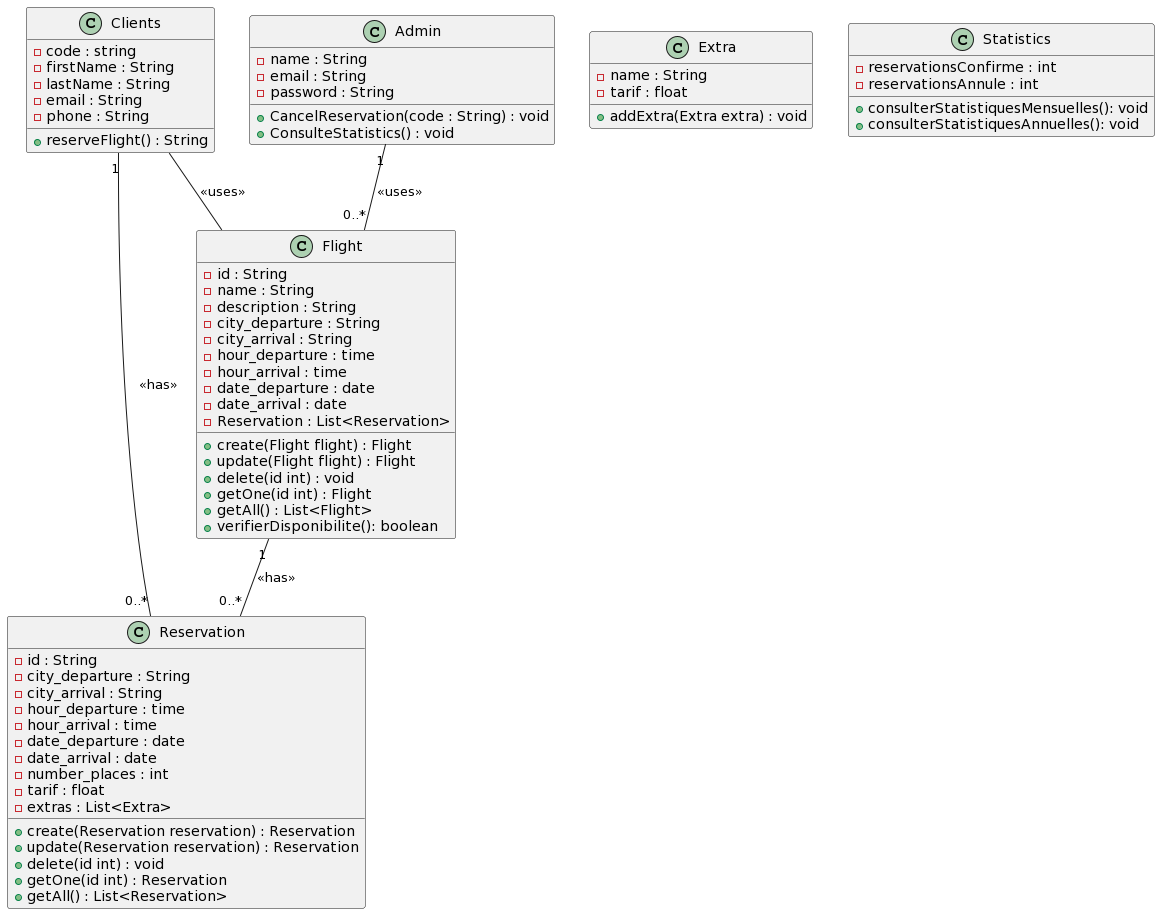

The diagram above was rendered by PlantUML. Its source (embedded in the PNG):
@startuml
class Clients{
-code : string
-firstName : String
-lastName : String
-email : String
-phone : String
+reserveFlight() : String
}



class Reservation {
-id : String
-city_departure : String
-city_arrival : String
-hour_departure : time
-hour_arrival : time
-date_departure : date
-date_arrival : date
-number_places : int
-tarif : float
-extras : List<Extra>
+create(Reservation reservation) : Reservation
+update(Reservation reservation) : Reservation
+delete(id int) : void
+getOne(id int) : Reservation
+getAll() : List<Reservation>
}


class Flight {
-id : String
-name : String
-description : String
-city_departure : String
-city_arrival : String
-hour_departure : time
-hour_arrival : time
-date_departure : date
-date_arrival : date
-Reservation : List<Reservation>
+create(Flight flight) : Flight
+update(Flight flight) : Flight
+delete(id int) : void
+getOne(id int) : Flight
+getAll() : List<Flight>
+verifierDisponibilite(): boolean
}


class Extra {
-name : String
-tarif : float
+addExtra(Extra extra) : void
}


class Admin {
-name : String
-email : String
-password : String
+CancelReservation(code : String) : void
+ConsulteStatistics() : void
}

class Statistics{
-reservationsConfirme : int
-reservationsAnnule : int
+consulterStatistiquesMensuelles(): void
+consulterStatistiquesAnnuelles(): void
}
Clients "1" -- "0..*" Reservation : <<has>>
Flight "1" -- "0..*" Reservation : <<has>>
Admin "1" -- "0..*" Flight : <<uses>>
Clients -- Flight : <<uses>>
@enduml